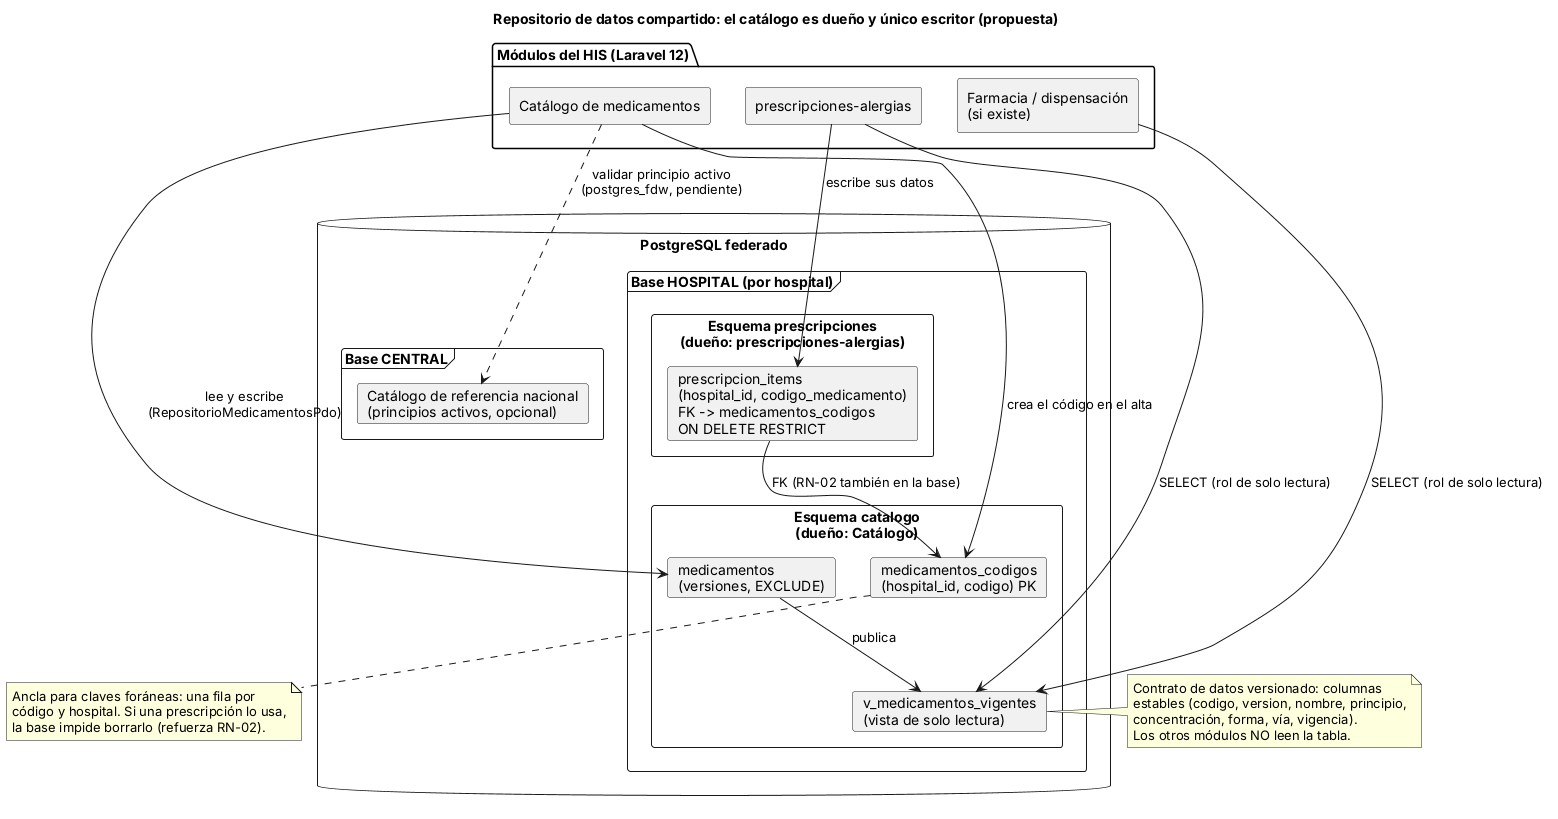

The diagram above was rendered by PlantUML. Its source (embedded in the PNG):
@startuml repositorio-compartido
' Catálogo de medicamentos - Semana 4 - Integración con un repositorio de datos compartido (PROPUESTA)
title Repositorio de datos compartido: el catálogo es dueño y único escritor (propuesta)
skinparam componentStyle rectangle

package "Módulos del HIS (Laravel 12)" {
  [Catálogo de medicamentos] as CAT
  [prescripciones-alergias] as PRE
  [Farmacia / dispensación\n(si existe)] as FAR
}

database "PostgreSQL federado" {
  frame "Base HOSPITAL (por hospital)" {
    rectangle "Esquema catalogo\n(dueño: Catálogo)" as ESQ {
      card "medicamentos\n(versiones, EXCLUDE)" as T
      card "medicamentos_codigos\n(hospital_id, codigo) PK" as K
      card "v_medicamentos_vigentes\n(vista de solo lectura)" as V
    }
    rectangle "Esquema prescripciones\n(dueño: prescripciones-alergias)" as ESP {
      card "prescripcion_items\n(hospital_id, codigo_medicamento)\nFK -> medicamentos_codigos\nON DELETE RESTRICT" as PI
    }
  }
  frame "Base CENTRAL" {
    card "Catálogo de referencia nacional\n(principios activos, opcional)" as REF
  }
}

CAT --> T : lee y escribe\n(RepositorioMedicamentosPdo)
CAT --> K : crea el código en el alta
T --> V : publica
PRE --> V : SELECT (rol de solo lectura)
FAR --> V : SELECT (rol de solo lectura)
PRE --> PI : escribe sus datos
PI --> K : FK (RN-02 también en la base)
CAT ..> REF : validar principio activo\n(postgres_fdw, pendiente)

note right of V
  Contrato de datos versionado: columnas
  estables (codigo, version, nombre, principio,
  concentración, forma, vía, vigencia).
  Los otros módulos NO leen la tabla.
end note
note bottom of K
  Ancla para claves foráneas: una fila por
  código y hospital. Si una prescripción lo usa,
  la base impide borrarlo (refuerza RN-02).
end note
@enduml